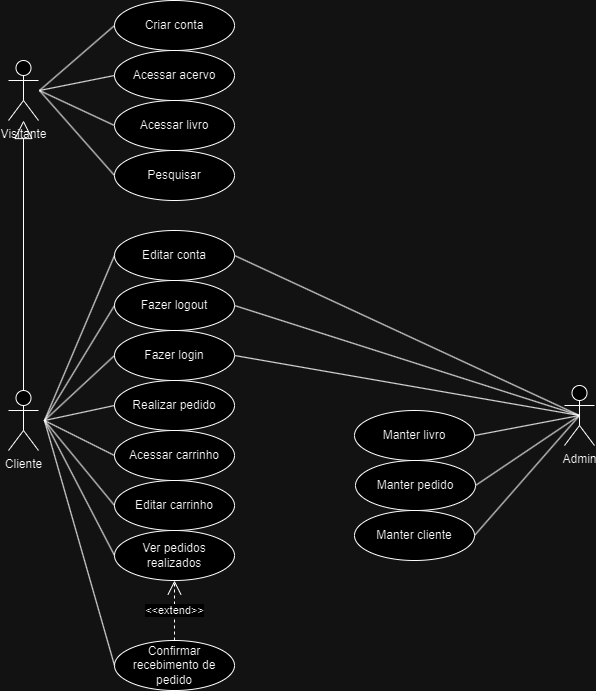

The diagram above was exported from draw.io. Its source (the exported page's mxGraphModel, read from the mxfile embedded in the PNG):
<mxGraphModel dx="1434" dy="1941" grid="1" gridSize="10" guides="1" tooltips="1" connect="1" arrows="1" fold="1" page="1" pageScale="1" pageWidth="827" pageHeight="1169" math="0" shadow="0">
  <root>
    <mxCell id="0" />
    <mxCell id="1" parent="0" />
    <mxCell id="KffBkaMOwE-8M7boOTAI-33" style="edgeStyle=none;shape=connector;rounded=0;orthogonalLoop=1;jettySize=auto;html=1;exitX=0.5;exitY=0.5;exitDx=0;exitDy=0;exitPerimeter=0;entryX=1;entryY=0.5;entryDx=0;entryDy=0;strokeColor=default;align=center;verticalAlign=middle;fontFamily=Helvetica;fontSize=11;fontColor=default;labelBackgroundColor=default;endArrow=none;endFill=0;" parent="1" source="u6zJ1wR1zb8cTj8hNxHs-5" target="u6zJ1wR1zb8cTj8hNxHs-26" edge="1">
      <mxGeometry relative="1" as="geometry" />
    </mxCell>
    <mxCell id="KffBkaMOwE-8M7boOTAI-34" style="edgeStyle=none;shape=connector;rounded=0;orthogonalLoop=1;jettySize=auto;html=1;exitX=0.5;exitY=0.5;exitDx=0;exitDy=0;exitPerimeter=0;entryX=1;entryY=0.5;entryDx=0;entryDy=0;strokeColor=default;align=center;verticalAlign=middle;fontFamily=Helvetica;fontSize=11;fontColor=default;labelBackgroundColor=default;endArrow=none;endFill=0;" parent="1" source="u6zJ1wR1zb8cTj8hNxHs-5" target="Vy4tJXazF6XD1Z9-3fvb-2" edge="1">
      <mxGeometry relative="1" as="geometry" />
    </mxCell>
    <mxCell id="u6zJ1wR1zb8cTj8hNxHs-5" value="Admin" style="shape=umlActor;verticalLabelPosition=bottom;verticalAlign=top;html=1;outlineConnect=0;" parent="1" vertex="1">
      <mxGeometry x="1300" y="135" width="30" height="60" as="geometry" />
    </mxCell>
    <mxCell id="u6zJ1wR1zb8cTj8hNxHs-21" value="Visitante" style="shape=umlActor;verticalLabelPosition=bottom;verticalAlign=top;html=1;outlineConnect=0;" parent="1" vertex="1">
      <mxGeometry x="744" y="-190" width="30" height="60" as="geometry" />
    </mxCell>
    <mxCell id="u6zJ1wR1zb8cTj8hNxHs-34" value="Criar conta" style="ellipse;whiteSpace=wrap;html=1;align=center;" parent="1" vertex="1">
      <mxGeometry x="850" y="-250" width="120" height="50" as="geometry" />
    </mxCell>
    <mxCell id="u6zJ1wR1zb8cTj8hNxHs-36" value="Acessar acervo" style="ellipse;whiteSpace=wrap;html=1;align=center;" parent="1" vertex="1">
      <mxGeometry x="850" y="-200" width="120" height="50" as="geometry" />
    </mxCell>
    <mxCell id="KffBkaMOwE-8M7boOTAI-9" style="edgeStyle=none;shape=connector;rounded=0;orthogonalLoop=1;jettySize=auto;html=1;exitX=0;exitY=0.5;exitDx=0;exitDy=0;strokeColor=default;align=center;verticalAlign=middle;fontFamily=Helvetica;fontSize=11;fontColor=default;labelBackgroundColor=default;endArrow=none;endFill=0;" parent="1" source="u6zJ1wR1zb8cTj8hNxHs-37" edge="1">
      <mxGeometry relative="1" as="geometry">
        <mxPoint x="775" y="-160" as="targetPoint" />
      </mxGeometry>
    </mxCell>
    <mxCell id="u6zJ1wR1zb8cTj8hNxHs-37" value="Acessar livro" style="ellipse;whiteSpace=wrap;html=1;align=center;" parent="1" vertex="1">
      <mxGeometry x="850" y="-150" width="120" height="50" as="geometry" />
    </mxCell>
    <mxCell id="KffBkaMOwE-8M7boOTAI-10" style="edgeStyle=none;shape=connector;rounded=0;orthogonalLoop=1;jettySize=auto;html=1;exitX=0;exitY=0.5;exitDx=0;exitDy=0;strokeColor=default;align=center;verticalAlign=middle;fontFamily=Helvetica;fontSize=11;fontColor=default;labelBackgroundColor=default;endArrow=none;endFill=0;" parent="1" source="541m9Sr9yW_Dil_W1Ewz-17" edge="1">
      <mxGeometry relative="1" as="geometry">
        <mxPoint x="775" y="-160" as="targetPoint" />
      </mxGeometry>
    </mxCell>
    <mxCell id="541m9Sr9yW_Dil_W1Ewz-17" value="Pesquisar" style="ellipse;whiteSpace=wrap;html=1;align=center;" parent="1" vertex="1">
      <mxGeometry x="850" y="-100" width="120" height="50" as="geometry" />
    </mxCell>
    <mxCell id="u6zJ1wR1zb8cTj8hNxHs-27" value="Ver pedidos realizados" style="ellipse;whiteSpace=wrap;html=1;align=center;" parent="1" vertex="1">
      <mxGeometry x="850" y="280" width="120" height="50" as="geometry" />
    </mxCell>
    <mxCell id="KffBkaMOwE-8M7boOTAI-29" style="edgeStyle=none;shape=connector;rounded=0;orthogonalLoop=1;jettySize=auto;html=1;exitX=1;exitY=0.5;exitDx=0;exitDy=0;strokeColor=default;align=center;verticalAlign=middle;fontFamily=Helvetica;fontSize=11;fontColor=default;labelBackgroundColor=default;endArrow=none;endFill=0;entryX=0.5;entryY=0.5;entryDx=0;entryDy=0;entryPerimeter=0;" parent="1" source="u6zJ1wR1zb8cTj8hNxHs-28" target="u6zJ1wR1zb8cTj8hNxHs-5" edge="1">
      <mxGeometry relative="1" as="geometry">
        <mxPoint x="1310" y="230" as="targetPoint" />
      </mxGeometry>
    </mxCell>
    <mxCell id="u6zJ1wR1zb8cTj8hNxHs-28" value="Fazer logout" style="ellipse;whiteSpace=wrap;html=1;align=center;" parent="1" vertex="1">
      <mxGeometry x="850" y="30" width="120" height="50" as="geometry" />
    </mxCell>
    <mxCell id="u6zJ1wR1zb8cTj8hNxHs-31" value="Realizar pedido" style="ellipse;whiteSpace=wrap;html=1;align=center;" parent="1" vertex="1">
      <mxGeometry x="850" y="130" width="120" height="50" as="geometry" />
    </mxCell>
    <mxCell id="u6zJ1wR1zb8cTj8hNxHs-44" value="Editar carrinho" style="ellipse;whiteSpace=wrap;html=1;align=center;" parent="1" vertex="1">
      <mxGeometry x="850" y="230" width="120" height="50" as="geometry" />
    </mxCell>
    <mxCell id="u6zJ1wR1zb8cTj8hNxHs-39" value="Confirmar recebimento de pedido" style="ellipse;whiteSpace=wrap;html=1;align=center;" parent="1" vertex="1">
      <mxGeometry x="850" y="390" width="120" height="50" as="geometry" />
    </mxCell>
    <mxCell id="u6zJ1wR1zb8cTj8hNxHs-35" value="Acessar carrinho" style="ellipse;whiteSpace=wrap;html=1;align=center;" parent="1" vertex="1">
      <mxGeometry x="850" y="180" width="120" height="50" as="geometry" />
    </mxCell>
    <mxCell id="KffBkaMOwE-8M7boOTAI-28" style="edgeStyle=none;shape=connector;rounded=0;orthogonalLoop=1;jettySize=auto;html=1;exitX=1;exitY=0.5;exitDx=0;exitDy=0;strokeColor=default;align=center;verticalAlign=middle;fontFamily=Helvetica;fontSize=11;fontColor=default;labelBackgroundColor=default;endArrow=none;endFill=0;entryX=0.5;entryY=0.5;entryDx=0;entryDy=0;entryPerimeter=0;" parent="1" source="u6zJ1wR1zb8cTj8hNxHs-30" target="u6zJ1wR1zb8cTj8hNxHs-5" edge="1">
      <mxGeometry relative="1" as="geometry" />
    </mxCell>
    <mxCell id="u6zJ1wR1zb8cTj8hNxHs-30" value="Fazer login" style="ellipse;whiteSpace=wrap;html=1;align=center;" parent="1" vertex="1">
      <mxGeometry x="850" y="80" width="120" height="50" as="geometry" />
    </mxCell>
    <mxCell id="u6zJ1wR1zb8cTj8hNxHs-33" value="Editar conta" style="ellipse;whiteSpace=wrap;html=1;align=center;" parent="1" vertex="1">
      <mxGeometry x="850" y="-20" width="120" height="50" as="geometry" />
    </mxCell>
    <mxCell id="u6zJ1wR1zb8cTj8hNxHs-26" value="Manter pedido" style="ellipse;whiteSpace=wrap;html=1;align=center;" parent="1" vertex="1">
      <mxGeometry x="1091" y="210" width="120" height="50" as="geometry" />
    </mxCell>
    <mxCell id="u6zJ1wR1zb8cTj8hNxHs-25" value="Manter livro" style="ellipse;whiteSpace=wrap;html=1;align=center;" parent="1" vertex="1">
      <mxGeometry x="1090" y="160" width="120" height="50" as="geometry" />
    </mxCell>
    <mxCell id="Vy4tJXazF6XD1Z9-3fvb-2" value="Manter cliente" style="ellipse;whiteSpace=wrap;html=1;align=center;" parent="1" vertex="1">
      <mxGeometry x="1090" y="260" width="120" height="50" as="geometry" />
    </mxCell>
    <mxCell id="YV12QCaClhikMkTM48J6-2" style="rounded=0;orthogonalLoop=1;jettySize=auto;html=1;endArrow=none;endFill=0;entryX=0;entryY=0.5;entryDx=0;entryDy=0;" edge="1" parent="1" target="u6zJ1wR1zb8cTj8hNxHs-33">
      <mxGeometry relative="1" as="geometry">
        <mxPoint x="780" y="170" as="sourcePoint" />
      </mxGeometry>
    </mxCell>
    <mxCell id="YV12QCaClhikMkTM48J6-6" style="edgeStyle=none;shape=connector;rounded=0;orthogonalLoop=1;jettySize=auto;html=1;entryX=0;entryY=0.5;entryDx=0;entryDy=0;strokeColor=default;align=center;verticalAlign=middle;fontFamily=Helvetica;fontSize=11;fontColor=default;labelBackgroundColor=default;endArrow=none;endFill=0;" edge="1" parent="1" target="u6zJ1wR1zb8cTj8hNxHs-31">
      <mxGeometry relative="1" as="geometry">
        <mxPoint x="780" y="170" as="sourcePoint" />
      </mxGeometry>
    </mxCell>
    <mxCell id="YV12QCaClhikMkTM48J6-7" style="edgeStyle=none;shape=connector;rounded=0;orthogonalLoop=1;jettySize=auto;html=1;entryX=0;entryY=0.5;entryDx=0;entryDy=0;strokeColor=default;align=center;verticalAlign=middle;fontFamily=Helvetica;fontSize=11;fontColor=default;labelBackgroundColor=default;endArrow=none;endFill=0;" edge="1" parent="1" target="u6zJ1wR1zb8cTj8hNxHs-35">
      <mxGeometry relative="1" as="geometry">
        <mxPoint x="780" y="170" as="sourcePoint" />
      </mxGeometry>
    </mxCell>
    <mxCell id="YV12QCaClhikMkTM48J6-8" style="edgeStyle=none;shape=connector;rounded=0;orthogonalLoop=1;jettySize=auto;html=1;entryX=0;entryY=0.5;entryDx=0;entryDy=0;strokeColor=default;align=center;verticalAlign=middle;fontFamily=Helvetica;fontSize=11;fontColor=default;labelBackgroundColor=default;endArrow=none;endFill=0;" edge="1" parent="1" target="u6zJ1wR1zb8cTj8hNxHs-44">
      <mxGeometry relative="1" as="geometry">
        <mxPoint x="780" y="170" as="sourcePoint" />
      </mxGeometry>
    </mxCell>
    <mxCell id="YV12QCaClhikMkTM48J6-9" style="edgeStyle=none;shape=connector;rounded=0;orthogonalLoop=1;jettySize=auto;html=1;entryX=0;entryY=0.5;entryDx=0;entryDy=0;strokeColor=default;align=center;verticalAlign=middle;fontFamily=Helvetica;fontSize=11;fontColor=default;labelBackgroundColor=default;endArrow=none;endFill=0;" edge="1" parent="1" target="u6zJ1wR1zb8cTj8hNxHs-27">
      <mxGeometry relative="1" as="geometry">
        <mxPoint x="780" y="170" as="sourcePoint" />
      </mxGeometry>
    </mxCell>
    <mxCell id="YV12QCaClhikMkTM48J6-10" style="edgeStyle=none;shape=connector;rounded=0;orthogonalLoop=1;jettySize=auto;html=1;entryX=0;entryY=0.5;entryDx=0;entryDy=0;strokeColor=default;align=center;verticalAlign=middle;fontFamily=Helvetica;fontSize=11;fontColor=default;labelBackgroundColor=default;endArrow=none;endFill=0;" edge="1" parent="1" target="u6zJ1wR1zb8cTj8hNxHs-39">
      <mxGeometry relative="1" as="geometry">
        <mxPoint x="780" y="170" as="sourcePoint" />
      </mxGeometry>
    </mxCell>
    <mxCell id="u6zJ1wR1zb8cTj8hNxHs-1" value="Cliente" style="shape=umlActor;verticalLabelPosition=bottom;verticalAlign=top;html=1;outlineConnect=0;" parent="1" vertex="1">
      <mxGeometry x="744" y="140" width="30" height="60" as="geometry" />
    </mxCell>
    <mxCell id="KffBkaMOwE-8M7boOTAI-12" style="edgeStyle=none;shape=connector;rounded=0;orthogonalLoop=1;jettySize=auto;html=1;exitX=0;exitY=0.5;exitDx=0;exitDy=0;strokeColor=default;align=center;verticalAlign=middle;fontFamily=Helvetica;fontSize=11;fontColor=default;labelBackgroundColor=default;endArrow=none;endFill=0;" parent="1" source="u6zJ1wR1zb8cTj8hNxHs-36" edge="1">
      <mxGeometry relative="1" as="geometry">
        <mxPoint x="775" y="-160" as="targetPoint" />
      </mxGeometry>
    </mxCell>
    <mxCell id="KffBkaMOwE-8M7boOTAI-13" style="edgeStyle=none;shape=connector;rounded=0;orthogonalLoop=1;jettySize=auto;html=1;exitX=0;exitY=0.5;exitDx=0;exitDy=0;strokeColor=default;align=center;verticalAlign=middle;fontFamily=Helvetica;fontSize=11;fontColor=default;labelBackgroundColor=default;endArrow=none;endFill=0;" parent="1" source="u6zJ1wR1zb8cTj8hNxHs-34" edge="1">
      <mxGeometry relative="1" as="geometry">
        <mxPoint x="775" y="-160" as="targetPoint" />
      </mxGeometry>
    </mxCell>
    <mxCell id="KffBkaMOwE-8M7boOTAI-23" value="" style="endArrow=block;endSize=16;endFill=0;html=1;rounded=0;strokeColor=default;align=center;verticalAlign=middle;fontFamily=Helvetica;fontSize=11;fontColor=default;labelBackgroundColor=default;exitX=0.5;exitY=0;exitDx=0;exitDy=0;exitPerimeter=0;" parent="1" source="u6zJ1wR1zb8cTj8hNxHs-1" target="u6zJ1wR1zb8cTj8hNxHs-21" edge="1">
      <mxGeometry width="160" relative="1" as="geometry">
        <mxPoint x="640" y="-10" as="sourcePoint" />
        <mxPoint x="800" y="-10" as="targetPoint" />
      </mxGeometry>
    </mxCell>
    <mxCell id="KffBkaMOwE-8M7boOTAI-30" style="edgeStyle=none;shape=connector;rounded=0;orthogonalLoop=1;jettySize=auto;html=1;exitX=1;exitY=0.5;exitDx=0;exitDy=0;entryX=0.5;entryY=0.5;entryDx=0;entryDy=0;entryPerimeter=0;strokeColor=default;align=center;verticalAlign=middle;fontFamily=Helvetica;fontSize=11;fontColor=default;labelBackgroundColor=default;endArrow=none;endFill=0;" parent="1" source="u6zJ1wR1zb8cTj8hNxHs-33" target="u6zJ1wR1zb8cTj8hNxHs-5" edge="1">
      <mxGeometry relative="1" as="geometry" />
    </mxCell>
    <mxCell id="KffBkaMOwE-8M7boOTAI-32" style="edgeStyle=none;shape=connector;rounded=0;orthogonalLoop=1;jettySize=auto;html=1;exitX=0.5;exitY=0.5;exitDx=0;exitDy=0;exitPerimeter=0;entryX=1;entryY=0.5;entryDx=0;entryDy=0;strokeColor=default;align=center;verticalAlign=middle;fontFamily=Helvetica;fontSize=11;fontColor=default;labelBackgroundColor=default;endArrow=none;endFill=0;" parent="1" source="u6zJ1wR1zb8cTj8hNxHs-5" target="u6zJ1wR1zb8cTj8hNxHs-25" edge="1">
      <mxGeometry relative="1" as="geometry" />
    </mxCell>
    <mxCell id="KffBkaMOwE-8M7boOTAI-39" value="&amp;lt;&amp;lt;extend&amp;gt;&amp;gt;" style="endArrow=open;endSize=12;dashed=1;html=1;rounded=0;strokeColor=default;align=center;verticalAlign=middle;fontFamily=Helvetica;fontSize=11;fontColor=default;labelBackgroundColor=default;entryX=0.5;entryY=1;entryDx=0;entryDy=0;exitX=0.5;exitY=0;exitDx=0;exitDy=0;" parent="1" source="u6zJ1wR1zb8cTj8hNxHs-39" target="u6zJ1wR1zb8cTj8hNxHs-27" edge="1">
      <mxGeometry width="160" relative="1" as="geometry">
        <mxPoint x="980" y="270" as="sourcePoint" />
        <mxPoint x="1140" y="270" as="targetPoint" />
      </mxGeometry>
    </mxCell>
    <mxCell id="YV12QCaClhikMkTM48J6-4" style="edgeStyle=none;shape=connector;rounded=0;orthogonalLoop=1;jettySize=auto;html=1;entryX=0;entryY=0.5;entryDx=0;entryDy=0;strokeColor=default;align=center;verticalAlign=middle;fontFamily=Helvetica;fontSize=11;fontColor=default;labelBackgroundColor=default;endArrow=none;endFill=0;" edge="1" parent="1" target="u6zJ1wR1zb8cTj8hNxHs-28">
      <mxGeometry relative="1" as="geometry">
        <mxPoint x="780" y="170" as="sourcePoint" />
      </mxGeometry>
    </mxCell>
    <mxCell id="YV12QCaClhikMkTM48J6-5" style="edgeStyle=none;shape=connector;rounded=0;orthogonalLoop=1;jettySize=auto;html=1;entryX=0;entryY=0.5;entryDx=0;entryDy=0;strokeColor=default;align=center;verticalAlign=middle;fontFamily=Helvetica;fontSize=11;fontColor=default;labelBackgroundColor=default;endArrow=none;endFill=0;" edge="1" parent="1" target="u6zJ1wR1zb8cTj8hNxHs-30">
      <mxGeometry relative="1" as="geometry">
        <mxPoint x="780" y="170" as="sourcePoint" />
      </mxGeometry>
    </mxCell>
  </root>
</mxGraphModel>